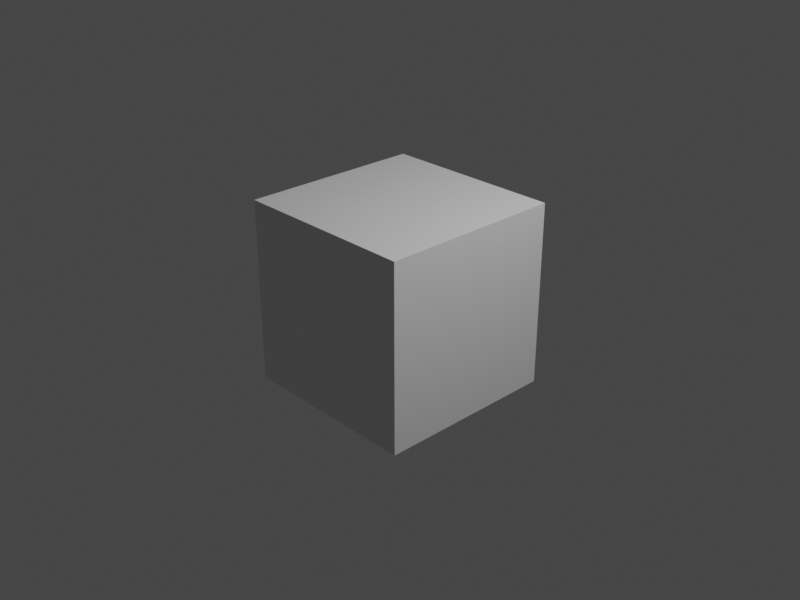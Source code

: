 # Source: test_small_cycles_cpu.blend  (saved by Blender 2.82.6; exported with 4.5.12 LTS)
import bpy
from mathutils import Matrix  # noqa: F401  (used for matrix-valued properties, if any)

bpy.ops.wm.read_factory_settings(use_empty=True)
scene = bpy.context.scene
scene.name = 'Scene'

# ---- collections
col_collection = bpy.data.collections.new('Collection'); scene.collection.children.link(col_collection)

# ---- materials (node trees are filled in below, after node groups)
mat_material = bpy.data.materials.new('Material')
mat_material.alpha_threshold = 0.0
mat_material.line_color = (0.0, 0.0, 0.0, 1.0)

# ---- material node trees
mat_material.use_nodes = True; mat_material.node_tree.nodes.clear()
_N = mat_material.node_tree.nodes; _L = mat_material.node_tree.links
n0 = _N.new('ShaderNodeOutputMaterial'); n0.name = 'Material Output'; n0.location = (300, 300)
n1 = _N.new('ShaderNodeBsdfPrincipled'); n1.name = 'Principled BSDF'; n1.location = (10, 300)
n1.distribution = 'GGX'
n1.subsurface_method = 'BURLEY'
n1.inputs[2].default_value = 0.4
n1.inputs[3].default_value = 1.45
n1.inputs[27].default_value = (0.0, 0.0, 0.0, 1.0)
n1.inputs[28].default_value = 1.0
_L.new(n1.outputs[0], n0.inputs[0])
n0.is_active_output = True

# ---- world
world_world = bpy.data.worlds.new('World'); scene.world = world_world
world_world.use_nodes = True; world_world.node_tree.nodes.clear()
_N = world_world.node_tree.nodes; _L = world_world.node_tree.links
n0 = _N.new('ShaderNodeOutputWorld'); n0.name = 'World Output'; n0.location = (300, 300)
n1 = _N.new('ShaderNodeBackground'); n1.name = 'Background'; n1.location = (10, 300)
n1.inputs[0].default_value = (0.05088, 0.05088, 0.05088, 1.0)
_L.new(n1.outputs[0], n0.inputs[0])
n0.is_active_output = True
world_world.color = (0.05088, 0.05088, 0.05088)
world_world.use_sun_shadow = False
world_world.sun_shadow_jitter_overblur = 0.0

# ---- cameras
cam_camera = bpy.data.cameras.new('Camera')
cam_camera.clip_end = 100.0
cam_camera.ortho_scale = 7.314

# ---- lights
light_light = bpy.data.lights.new('Light', 'POINT')
light_light.transmission_factor = 0.0
light_light.energy = 1000.0
light_light.shadow_soft_size = 0.1
light_light.shadow_maximum_resolution = 0.006
light_light.use_absolute_resolution = True

# ---- meshes
me_cube = bpy.data.meshes.new('Cube')
me_cube.from_pydata([(1.0, 1.0, 1.0), (1.0, 1.0, -1.0), (1.0, -1.0, 1.0), (1.0, -1.0, -1.0), (-1.0, 1.0, 1.0), (-1.0, 1.0, -1.0), (-1.0, -1.0, 1.0), (-1.0, -1.0, -1.0)], [], [(0, 4, 6, 2), (3, 2, 6, 7), (7, 6, 4, 5), (5, 1, 3, 7), (1, 0, 2, 3), (5, 4, 0, 1)])
_uv = me_cube.uv_layers.new(name='UVMap')
_uv.uv.foreach_set('vector', [0.625, 0.5, 0.875, 0.5, 0.875, 0.75, 0.625, 0.75, 0.375, 0.75, 0.625, 0.75, 0.625, 1.0, 0.375, 1.0, 0.375, 0.0, 0.625, 0.0, 0.625, 0.25, 0.375, 0.25, 0.125, 0.5, 0.375, 0.5, 0.375, 0.75, 0.125, 0.75, 0.375, 0.5, 0.625, 0.5, 0.625, 0.75, 0.375, 0.75, 0.375, 0.25, 0.625, 0.25, 0.625, 0.5, 0.375, 0.5])
me_cube.materials.append(mat_material)
me_cube.use_remesh_preserve_volume = False
me_cube.use_remesh_preserve_attributes = False
me_cube.use_mirror_vertex_groups = False
me_cube.update()

# ---- objects
ob_cube = bpy.data.objects.new('Cube', me_cube)
ob_light = bpy.data.objects.new('Light', light_light)
ob_camera = bpy.data.objects.new('Camera', cam_camera)

# ---- transforms, parenting, visibility, modifiers, constraints
ob_cube.location = (0.0, 0.0, 0.0)
ob_cube.lock_rotations_4d = False
ob_cube.empty_display_type = 'ARROWS'
ob_cube.lineart.crease_threshold = 0.0
ob_light.location = (4.076, 1.005, 5.904)
ob_light.rotation_euler = (0.6503, 0.05522, 1.866)
ob_light.lock_rotations_4d = False
ob_light.empty_display_type = 'ARROWS'
ob_light.color = (0.0, 0.0, 0.0, 0.0)
ob_light.lineart.crease_threshold = 0.0
ob_camera.location = (7.359, -6.926, 4.958)
ob_camera.rotation_euler = (1.109, 0.0, 0.8149)
ob_camera.lock_rotations_4d = False
ob_camera.empty_display_type = 'ARROWS'
ob_camera.color = (0.0, 0.0, 0.0, 0.0)
ob_camera.display_type = 'WIRE'
ob_camera.lineart.crease_threshold = 0.0

# ---- collection membership
col_collection.objects.link(ob_cube)
col_collection.objects.link(ob_light)
col_collection.objects.link(ob_camera)

# ---- scene / render settings (as saved in the file)
scene.camera = ob_camera
scene.frame_start = 1; scene.frame_end = 250; scene.frame_set(1)
scene.render.engine = 'CYCLES'
scene.render.resolution_x = 640
scene.render.resolution_y = 480
scene.render.resolution_percentage = 47
scene.cycles.use_denoising = False
scene.cycles.samples = 8
scene.cycles.sampling_pattern = 'TABULATED_SOBOL'
scene.cycles.use_adaptive_sampling = False
scene.cycles.use_light_tree = False
scene.view_settings.view_transform = 'Filmic'
bpy.context.view_layer.update()
